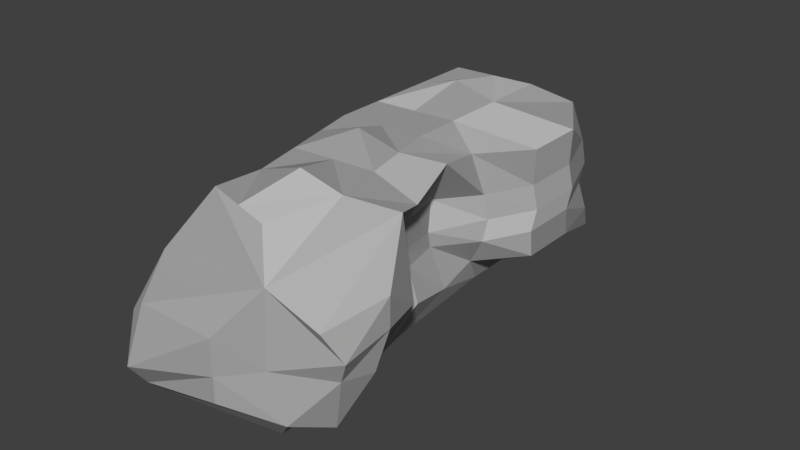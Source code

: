 # Source: Blocking_rock.blend  (saved by Blender 2.79.0; exported with 4.5.12 LTS)
import bpy
from mathutils import Matrix  # noqa: F401  (used for matrix-valued properties, if any)

bpy.ops.wm.read_factory_settings(use_empty=True)
scene = bpy.context.scene
scene.name = 'Scene'

# ---- collections
col_collection_1 = bpy.data.collections.new('Collection 1'); scene.collection.children.link(col_collection_1)

# ---- materials (node trees are filled in below, after node groups)
mat_material = bpy.data.materials.new('Material')
mat_material.alpha_threshold = 0.0
mat_material.use_transparent_shadow = False
mat_material.diffuse_color = (0.3931, 0.3931, 0.3931, 1.0)
mat_material.roughness = 0.5
mat_material.line_color = (0.0, 0.0, 0.0, 1.0)
mat_material_001 = bpy.data.materials.new('Material.001')
mat_material_001.alpha_threshold = 0.0
mat_material_001.use_transparent_shadow = False
mat_material_001.diffuse_color = (0.5277, 0.5277, 0.5277, 1.0)
mat_material_001.roughness = 0.5

# ---- material node trees

# ---- world
world_world = bpy.data.worlds.new('World'); scene.world = world_world
world_world.color = (0.05088, 0.05088, 0.05088)
world_world.use_sun_shadow = False
world_world.sun_shadow_jitter_overblur = 0.0
world_world.cycles.sampling_method = 'MANUAL'

# ---- meshes
me_cube = bpy.data.meshes.new('Cube')
me_cube.from_pydata([(1.0, 1.0, -1.0), (1.0, -1.0, -1.0), (-1.0, -1.0, -1.0), (-1.0, 1.0, -1.0), (1.292, 2.042, -0.2681), (1.884, -1.678, 0.008082), (-1.868, -1.84, -0.6837), (-1.501, 1.237, 0.3307), (2.147, 2.082, 1.301), (1.541, -1.84, 1.301), (-2.796, 1.843, 1.334), (-2.391, -2.042, 1.334), (1.541, 2.431, 3.221), (1.522, -1.729, 3.175), (-1.859, 1.512, 2.748), (-1.877, -1.436, 2.748), (1.052, 1.051, 4.004), (0.4603, -0.7255, 3.83), (-1.186, 0.8491, 4.023), (-0.9182, -0.702, 4.251), (2.46, 0.4185, 0.5054), (2.46, -0.6471, 0.8078), (2.466, 0.893, 1.352), (2.692, -0.7475, 1.383), (2.466, 0.9083, 2.167), (2.466, -1.22, 2.244), (0.7587, 2.618, 0.8258), (-1.09, 2.618, 0.8434), (0.7639, 2.832, 1.371), (-1.085, 2.618, 1.389), (0.7639, 2.618, 2.14), (-1.085, 2.326, 2.158), (0.9203, -2.706, 0.7154), (-1.253, -2.706, 0.2596), (0.9264, -2.706, 1.357), (-1.247, -3.166, 0.8998), (0.9264, -2.706, 2.261), (-1.247, -2.624, 2.19), (2.177, -0.5234, -0.5395), (0.2639, 7.02, -0.872), (-1.736, 4.503, -0.9822), (0.5561, 6.372, -0.01149), (-2.237, 4.74, 0.3485), (-1.826, 6.121, 0.8612), (0.8045, 5.934, 3.239), (-2.595, 5.015, 2.766), (0.3155, 4.554, 4.021), (-1.922, 4.352, 4.041), (1.086, 6.121, 0.8435), (1.091, 6.335, 1.389), (-1.821, 6.121, 1.407), (1.091, 6.121, 2.158), (-1.821, 5.828, 2.176), (0.4838, 3.926, 0.8324), (-1.36, 3.926, 1.396), (-1.36, 3.634, 2.165), (1.017, 3.626, 0.1427), (0.7251, 2.308, -0.9934), (1.266, 3.28, 3.007), (0.7767, 2.359, 4.01), (-2.134, 2.82, 2.755), (-1.461, 2.157, 4.03), (-1.365, 3.926, 0.85), (-1.776, 2.545, 0.3374), (0.489, 3.607, 1.323), (-1.275, 2.308, -0.9934), (0.489, 3.926, 2.147), (-1.6, 4.776, 2.171), (0.4851, 3.45, -0.9876), (1.026, 4.661, 3.472), (-2.374, 3.963, 2.76), (-1.701, 3.299, 4.036), (-1.605, 5.068, 0.8558), (0.249, 5.068, 2.153), (0.2438, 5.068, 0.8382), (-1.6, 5.068, 1.401), (0.7773, 4.988, -0.1454), (0.5367, 3.501, 4.016), (-2.016, 3.687, 0.3432), (0.249, 4.97, 1.274), (-1.515, 3.45, -0.9876), (0.9078, 11.65, -0.872), (-1.092, 9.132, -0.9822), (1.2, 11.0, -0.01149), (-1.593, 9.369, 0.3485), (-1.826, 10.75, 0.8612), (0.8045, 10.56, 3.239), (-2.595, 9.645, 2.766), (0.3155, 9.183, 4.021), (-1.922, 8.981, 4.041), (1.086, 10.75, 0.8435), (1.091, 10.96, 1.389), (-1.821, 10.75, 1.407), (1.091, 10.75, 2.158), (-1.821, 10.46, 2.176), (-2.237, 5.996, 0.3485), (-1.826, 7.377, 0.8612), (-1.821, 7.377, 1.407), (1.868, 7.19, 3.239), (1.715, 7.377, 2.158), (1.73, 7.377, 0.8435), (1.735, 7.591, 1.389), (0.3155, 5.811, 4.021), (-1.922, 5.608, 4.041), (-1.736, 5.759, -0.9822), (0.2639, 8.276, -0.872), (-1.821, 7.085, 2.176), (-2.595, 6.272, 2.766), (1.62, 7.628, -0.01149), (-1.821, 9.064, 1.407), (1.715, 9.064, 2.158), (1.73, 9.064, 0.8435), (0.3155, 7.497, 4.021), (-1.736, 7.446, -0.9822), (-1.821, 8.771, 2.176), (-2.237, 7.683, 0.3485), (-1.826, 9.064, 0.8612), (1.868, 8.877, 3.239), (1.735, 9.278, 1.389), (-1.922, 7.295, 4.041), (0.2639, 9.962, -0.872), (-2.595, 7.958, 2.766), (1.62, 9.315, -0.01149), (-0.8033, 5.71, 4.031), (-0.229, -0.7137, 4.04), (-0.8952, 10.1, 3.002), (-0.06723, 0.9501, 4.348), (-0.8033, 7.396, 4.366), (-0.5821, 3.4, 4.36), (-0.8033, 4.453, 4.031), (-0.3421, 2.258, 4.02), (-0.8033, 9.082, 4.031)], [], [(0, 1, 2, 3), (7, 6, 11, 10), (0, 4, 38, 5, 1), (1, 5, 6, 2), (2, 6, 7, 3), (70, 71, 47, 45), (11, 6, 33, 35), (8, 4, 26, 28), (13, 15, 37, 36), (4, 8, 22, 20), (15, 13, 17, 124, 19), (12, 13, 25, 24), (10, 11, 15, 14), (67, 70, 45, 52), (16, 126, 124, 17), (13, 12, 16, 17), (14, 15, 19, 18), (77, 69, 44, 46), (21, 20, 22, 23), (23, 22, 24, 25), (5, 38, 4, 20, 21), (9, 5, 21, 23), (8, 12, 24, 22), (13, 9, 23, 25), (74, 76, 41, 48), (75, 67, 52, 50), (10, 14, 31, 29), (76, 68, 39, 41), (7, 10, 29, 27), (12, 8, 28, 30), (35, 34, 36, 37), (33, 32, 34, 35), (15, 11, 35, 37), (6, 5, 32, 33), (5, 9, 34, 32), (9, 13, 36, 34), (110, 118, 91, 93), (119, 127, 131, 89), (118, 111, 90, 91), (115, 116, 85, 84), (116, 109, 92, 85), (117, 110, 93, 86), (78, 72, 43, 42), (72, 75, 50, 43), (79, 74, 48, 49), (71, 128, 129, 47), (80, 78, 42, 40), (69, 73, 51, 44), (68, 80, 40, 39), (73, 79, 49, 51), (30, 28, 64, 66), (0, 3, 65, 57), (12, 30, 66, 58), (3, 7, 63, 65), (18, 126, 130, 61), (28, 26, 53, 64), (27, 29, 54, 62), (7, 27, 62, 63), (4, 0, 57, 56), (29, 31, 55, 54), (26, 4, 56, 53), (16, 12, 58, 59), (31, 14, 60, 55), (14, 18, 61, 60), (66, 64, 79, 73), (57, 65, 80, 68), (58, 66, 73, 69), (65, 63, 78, 80), (61, 130, 128, 71), (64, 53, 74, 79), (62, 54, 75, 72), (63, 62, 72, 78), (56, 57, 68, 76), (54, 55, 67, 75), (53, 56, 76, 74), (59, 58, 69, 77), (55, 60, 70, 67), (60, 61, 71, 70), (83, 81, 82, 84), (83, 84, 85, 90), (86, 125, 131, 88), (90, 85, 92, 91), (91, 92, 94, 93), (87, 125, 86, 93, 94), (112, 117, 86, 88), (120, 113, 82, 81), (109, 114, 94, 92), (121, 119, 89, 87), (122, 120, 81, 83), (111, 122, 83, 90), (113, 115, 84, 82), (114, 121, 87, 94), (52, 45, 107, 106), (40, 42, 95, 104), (48, 41, 108, 100), (41, 39, 105, 108), (45, 47, 103, 107), (50, 52, 106, 97), (39, 40, 104, 105), (46, 44, 98, 102), (44, 51, 99, 98), (43, 50, 97, 96), (42, 43, 96, 95), (49, 48, 100, 101), (47, 129, 123, 103), (51, 49, 101, 99), (106, 107, 121, 114), (104, 95, 115, 113), (100, 108, 122, 111), (108, 105, 120, 122), (107, 103, 119, 121), (97, 106, 114, 109), (105, 104, 113, 120), (102, 98, 117, 112), (98, 99, 110, 117), (96, 97, 109, 116), (95, 96, 116, 115), (101, 100, 111, 118), (103, 123, 127, 119), (99, 101, 118, 110), (131, 125, 87, 89), (123, 129, 46, 102), (127, 123, 102, 112), (130, 126, 16, 59), (128, 130, 59, 77), (131, 127, 112, 88), (124, 126, 18, 19), (129, 128, 77, 46)])
me_cube.polygons.foreach_set('material_index', [0, 0, 0, 0, 0, 0, 0, 0, 0, 0, 0, 1, 0, 0, 1, 1, 0, 0, 0, 1, 0, 0, 0, 0, 0, 0, 0, 1, 0, 0, 0, 0, 0, 0, 0, 0, 0, 0, 0, 0, 0, 0, 0, 0, 0, 0, 0, 0, 1, 1, 0, 0, 0, 1, 0, 1, 0, 0, 0, 0, 1, 0, 0, 0, 0, 0, 1, 0, 0, 0, 0, 0, 0, 0, 0, 1, 0, 0, 0, 1, 0, 0, 0, 0, 0, 0, 1, 0, 0, 0, 1, 0, 0, 0, 1, 0, 0, 0, 0, 0, 0, 0, 0, 1, 0, 1, 1, 0, 0, 0, 0, 1, 1, 1, 1, 0, 1, 1, 1, 1, 0, 0, 0, 0, 0, 1, 0, 0])
me_cube.materials.append(mat_material)
me_cube.materials.append(mat_material_001)
me_cube.use_remesh_preserve_volume = False
me_cube.use_remesh_preserve_attributes = False
me_cube.use_mirror_vertex_groups = False
me_cube.update()

# ---- objects
ob_cube = bpy.data.objects.new('Cube', me_cube)

# ---- transforms, parenting, visibility, modifiers, constraints
ob_cube.location = (0.0, 0.0, 0.0)
ob_cube.lock_rotations_4d = False
ob_cube.empty_display_type = 'ARROWS'
ob_cube.lineart.crease_threshold = 0.0

# ---- collection membership
col_collection_1.objects.link(ob_cube)

# ---- scene / render settings (as saved in the file)
scene.frame_start = 1; scene.frame_end = 250; scene.frame_set(1)
scene.render.engine = 'BLENDER_EEVEE_NEXT'
scene.render.resolution_percentage = 50
scene.render.dither_intensity = 0.0
scene.cycles.use_denoising = False
scene.cycles.samples = 128
scene.cycles.sampling_pattern = 'TABULATED_SOBOL'
scene.cycles.use_adaptive_sampling = False
scene.cycles.use_light_tree = False
scene.cycles.blur_glossy = 0.0
scene.cycles.sample_clamp_indirect = 0.0
scene.view_settings.view_transform = 'Standard'
bpy.context.view_layer.update()

# ---- added for rendering (the .blend has no active camera and no usable light): camera, sun
cam_auto = bpy.data.cameras.new('AutoCamera')
cam_auto.lens = 50.0
cam_auto.sensor_width = 36.0
cam_auto.clip_end = 1000.0
ob_auto_camera = bpy.data.objects.new('AutoCamera', cam_auto)
scene.collection.objects.link(ob_auto_camera)
ob_auto_camera.location = (15.3852, -14.2826, 14.0323)
ob_auto_camera.rotation_euler = (1.09748, -7.21219e-08, 0.694738)
scene.camera = ob_auto_camera
light_auto_sun = bpy.data.lights.new('AutoSun', 'SUN')
light_auto_sun.energy = 3.0
light_auto_sun.angle = 0.0523599
ob_auto_sun = bpy.data.objects.new('AutoSun', light_auto_sun)
scene.collection.objects.link(ob_auto_sun)
ob_auto_sun.rotation_euler = (0.872665, 0.174533, 0.523599)
bpy.context.view_layer.update()
